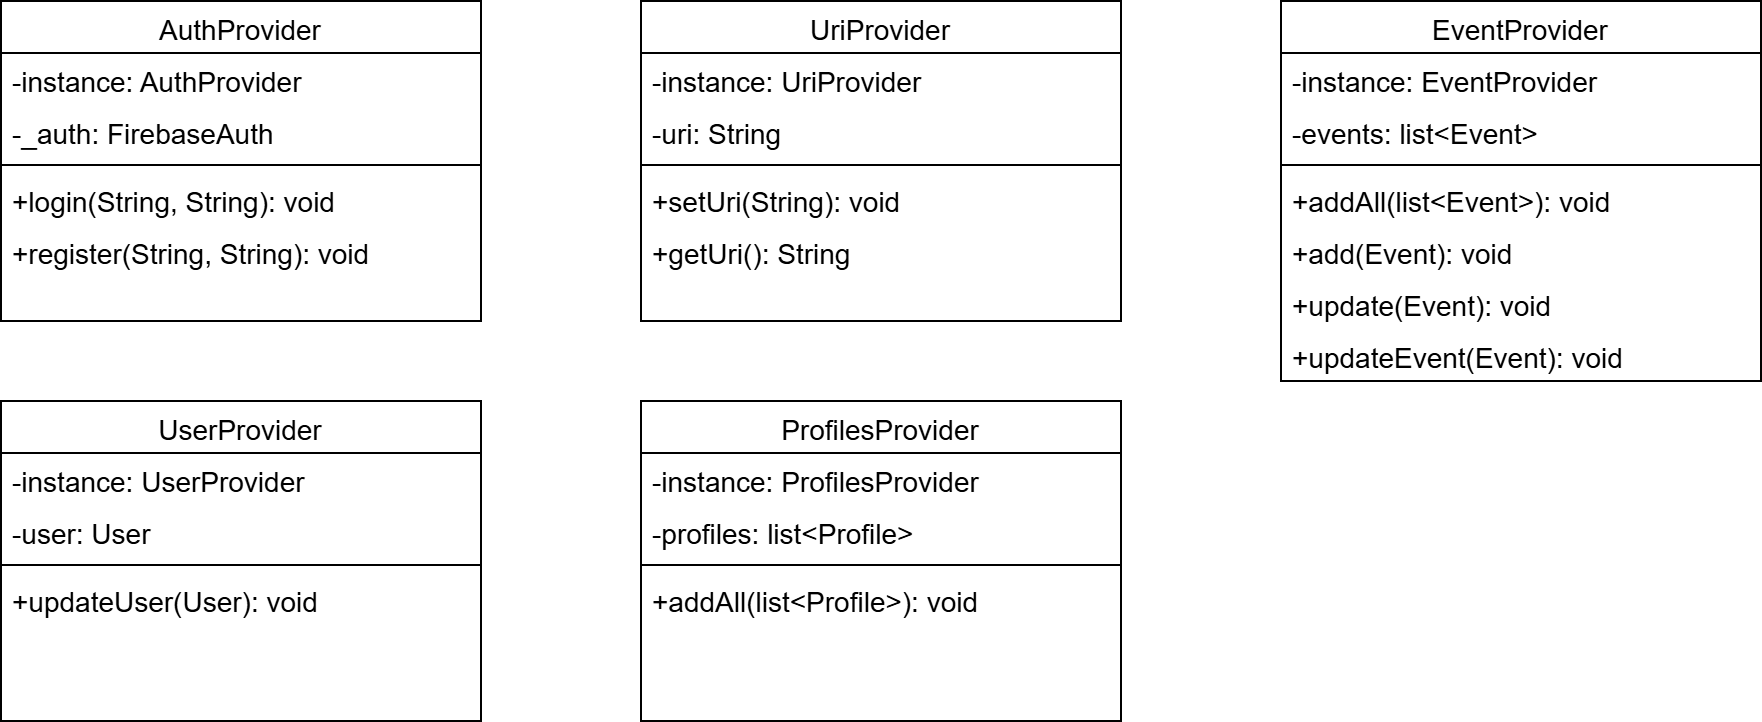

The diagram above was exported from draw.io. Its source (the exported page's mxGraphModel, read from the mxfile embedded in the PNG):
<mxGraphModel dx="1434" dy="3128" grid="1" gridSize="10" guides="1" tooltips="1" connect="1" arrows="1" fold="1" page="1" pageScale="1" pageWidth="827" pageHeight="1169" math="0" shadow="0">
  <root>
    <mxCell id="WIyWlLk6GJQsqaUBKTNV-0" />
    <mxCell id="WIyWlLk6GJQsqaUBKTNV-1" parent="WIyWlLk6GJQsqaUBKTNV-0" />
    <mxCell id="iHGf7zofB5ZZ_Lm2lvN5-22" value="AuthProvider" style="swimlane;fontStyle=0;align=center;verticalAlign=top;childLayout=stackLayout;horizontal=1;startSize=26;horizontalStack=0;resizeParent=1;resizeLast=0;collapsible=1;marginBottom=0;rounded=0;shadow=0;strokeWidth=1;fontSize=14;" parent="WIyWlLk6GJQsqaUBKTNV-1" vertex="1">
      <mxGeometry x="40" y="-2320" width="240" height="160" as="geometry">
        <mxRectangle x="550" y="140" width="160" height="26" as="alternateBounds" />
      </mxGeometry>
    </mxCell>
    <mxCell id="tAAkUB_Nm7IykGp8WOls-1" value="-instance: AuthProvider" style="text;align=left;verticalAlign=top;spacingLeft=4;spacingRight=4;overflow=hidden;rotatable=0;points=[[0,0.5],[1,0.5]];portConstraint=eastwest;rounded=0;shadow=0;html=0;fontSize=14;" vertex="1" parent="iHGf7zofB5ZZ_Lm2lvN5-22">
      <mxGeometry y="26" width="240" height="26" as="geometry" />
    </mxCell>
    <mxCell id="iHGf7zofB5ZZ_Lm2lvN5-55" value="-_auth: FirebaseAuth" style="text;align=left;verticalAlign=top;spacingLeft=4;spacingRight=4;overflow=hidden;rotatable=0;points=[[0,0.5],[1,0.5]];portConstraint=eastwest;rounded=0;shadow=0;html=0;fontSize=14;" parent="iHGf7zofB5ZZ_Lm2lvN5-22" vertex="1">
      <mxGeometry y="52" width="240" height="26" as="geometry" />
    </mxCell>
    <mxCell id="iHGf7zofB5ZZ_Lm2lvN5-23" value="" style="line;html=1;strokeWidth=1;align=left;verticalAlign=middle;spacingTop=-1;spacingLeft=3;spacingRight=3;rotatable=0;labelPosition=right;points=[];portConstraint=eastwest;fontSize=14;" parent="iHGf7zofB5ZZ_Lm2lvN5-22" vertex="1">
      <mxGeometry y="78" width="240" height="8" as="geometry" />
    </mxCell>
    <mxCell id="iHGf7zofB5ZZ_Lm2lvN5-28" value="+login(String, String): void" style="text;align=left;verticalAlign=top;spacingLeft=4;spacingRight=4;overflow=hidden;rotatable=0;points=[[0,0.5],[1,0.5]];portConstraint=eastwest;rounded=0;shadow=0;html=0;fontSize=14;" parent="iHGf7zofB5ZZ_Lm2lvN5-22" vertex="1">
      <mxGeometry y="86" width="240" height="26" as="geometry" />
    </mxCell>
    <mxCell id="iHGf7zofB5ZZ_Lm2lvN5-57" value="+register(String, String): void" style="text;align=left;verticalAlign=top;spacingLeft=4;spacingRight=4;overflow=hidden;rotatable=0;points=[[0,0.5],[1,0.5]];portConstraint=eastwest;rounded=0;shadow=0;html=0;fontSize=14;" parent="iHGf7zofB5ZZ_Lm2lvN5-22" vertex="1">
      <mxGeometry y="112" width="240" height="26" as="geometry" />
    </mxCell>
    <mxCell id="iHGf7zofB5ZZ_Lm2lvN5-35" value="UriProvider" style="swimlane;fontStyle=0;align=center;verticalAlign=top;childLayout=stackLayout;horizontal=1;startSize=26;horizontalStack=0;resizeParent=1;resizeLast=0;collapsible=1;marginBottom=0;rounded=0;shadow=0;strokeWidth=1;fontSize=14;" parent="WIyWlLk6GJQsqaUBKTNV-1" vertex="1">
      <mxGeometry x="360" y="-2320" width="240" height="160" as="geometry">
        <mxRectangle x="550" y="140" width="160" height="26" as="alternateBounds" />
      </mxGeometry>
    </mxCell>
    <mxCell id="tAAkUB_Nm7IykGp8WOls-2" value="-instance: UriProvider" style="text;align=left;verticalAlign=top;spacingLeft=4;spacingRight=4;overflow=hidden;rotatable=0;points=[[0,0.5],[1,0.5]];portConstraint=eastwest;rounded=0;shadow=0;html=0;fontSize=14;" vertex="1" parent="iHGf7zofB5ZZ_Lm2lvN5-35">
      <mxGeometry y="26" width="240" height="26" as="geometry" />
    </mxCell>
    <mxCell id="iHGf7zofB5ZZ_Lm2lvN5-56" value="-uri: String" style="text;align=left;verticalAlign=top;spacingLeft=4;spacingRight=4;overflow=hidden;rotatable=0;points=[[0,0.5],[1,0.5]];portConstraint=eastwest;rounded=0;shadow=0;html=0;fontSize=14;" parent="iHGf7zofB5ZZ_Lm2lvN5-35" vertex="1">
      <mxGeometry y="52" width="240" height="26" as="geometry" />
    </mxCell>
    <mxCell id="iHGf7zofB5ZZ_Lm2lvN5-36" value="" style="line;html=1;strokeWidth=1;align=left;verticalAlign=middle;spacingTop=-1;spacingLeft=3;spacingRight=3;rotatable=0;labelPosition=right;points=[];portConstraint=eastwest;fontSize=14;" parent="iHGf7zofB5ZZ_Lm2lvN5-35" vertex="1">
      <mxGeometry y="78" width="240" height="8" as="geometry" />
    </mxCell>
    <mxCell id="iHGf7zofB5ZZ_Lm2lvN5-37" value="+setUri(String): void" style="text;align=left;verticalAlign=top;spacingLeft=4;spacingRight=4;overflow=hidden;rotatable=0;points=[[0,0.5],[1,0.5]];portConstraint=eastwest;rounded=0;shadow=0;html=0;fontSize=14;" parent="iHGf7zofB5ZZ_Lm2lvN5-35" vertex="1">
      <mxGeometry y="86" width="240" height="26" as="geometry" />
    </mxCell>
    <mxCell id="iHGf7zofB5ZZ_Lm2lvN5-68" value="+getUri(): String" style="text;align=left;verticalAlign=top;spacingLeft=4;spacingRight=4;overflow=hidden;rotatable=0;points=[[0,0.5],[1,0.5]];portConstraint=eastwest;rounded=0;shadow=0;html=0;fontSize=14;" parent="iHGf7zofB5ZZ_Lm2lvN5-35" vertex="1">
      <mxGeometry y="112" width="240" height="26" as="geometry" />
    </mxCell>
    <mxCell id="iHGf7zofB5ZZ_Lm2lvN5-58" value="UserProvider" style="swimlane;fontStyle=0;align=center;verticalAlign=top;childLayout=stackLayout;horizontal=1;startSize=26;horizontalStack=0;resizeParent=1;resizeLast=0;collapsible=1;marginBottom=0;rounded=0;shadow=0;strokeWidth=1;fontSize=14;" parent="WIyWlLk6GJQsqaUBKTNV-1" vertex="1">
      <mxGeometry x="40" y="-2120" width="240" height="160" as="geometry">
        <mxRectangle x="550" y="140" width="160" height="26" as="alternateBounds" />
      </mxGeometry>
    </mxCell>
    <mxCell id="tAAkUB_Nm7IykGp8WOls-5" value="-instance: UserProvider" style="text;align=left;verticalAlign=top;spacingLeft=4;spacingRight=4;overflow=hidden;rotatable=0;points=[[0,0.5],[1,0.5]];portConstraint=eastwest;rounded=0;shadow=0;html=0;fontSize=14;" vertex="1" parent="iHGf7zofB5ZZ_Lm2lvN5-58">
      <mxGeometry y="26" width="240" height="26" as="geometry" />
    </mxCell>
    <mxCell id="iHGf7zofB5ZZ_Lm2lvN5-59" value="-user: User" style="text;align=left;verticalAlign=top;spacingLeft=4;spacingRight=4;overflow=hidden;rotatable=0;points=[[0,0.5],[1,0.5]];portConstraint=eastwest;rounded=0;shadow=0;html=0;fontSize=14;" parent="iHGf7zofB5ZZ_Lm2lvN5-58" vertex="1">
      <mxGeometry y="52" width="240" height="26" as="geometry" />
    </mxCell>
    <mxCell id="iHGf7zofB5ZZ_Lm2lvN5-60" value="" style="line;html=1;strokeWidth=1;align=left;verticalAlign=middle;spacingTop=-1;spacingLeft=3;spacingRight=3;rotatable=0;labelPosition=right;points=[];portConstraint=eastwest;fontSize=14;" parent="iHGf7zofB5ZZ_Lm2lvN5-58" vertex="1">
      <mxGeometry y="78" width="240" height="8" as="geometry" />
    </mxCell>
    <mxCell id="iHGf7zofB5ZZ_Lm2lvN5-61" value="+updateUser(User): void" style="text;align=left;verticalAlign=top;spacingLeft=4;spacingRight=4;overflow=hidden;rotatable=0;points=[[0,0.5],[1,0.5]];portConstraint=eastwest;rounded=0;shadow=0;html=0;fontSize=14;" parent="iHGf7zofB5ZZ_Lm2lvN5-58" vertex="1">
      <mxGeometry y="86" width="240" height="26" as="geometry" />
    </mxCell>
    <mxCell id="iHGf7zofB5ZZ_Lm2lvN5-63" value="ProfilesProvider" style="swimlane;fontStyle=0;align=center;verticalAlign=top;childLayout=stackLayout;horizontal=1;startSize=26;horizontalStack=0;resizeParent=1;resizeLast=0;collapsible=1;marginBottom=0;rounded=0;shadow=0;strokeWidth=1;fontSize=14;" parent="WIyWlLk6GJQsqaUBKTNV-1" vertex="1">
      <mxGeometry x="360" y="-2120" width="240" height="160" as="geometry">
        <mxRectangle x="550" y="140" width="160" height="26" as="alternateBounds" />
      </mxGeometry>
    </mxCell>
    <mxCell id="tAAkUB_Nm7IykGp8WOls-4" value="-instance: ProfilesProvider" style="text;align=left;verticalAlign=top;spacingLeft=4;spacingRight=4;overflow=hidden;rotatable=0;points=[[0,0.5],[1,0.5]];portConstraint=eastwest;rounded=0;shadow=0;html=0;fontSize=14;" vertex="1" parent="iHGf7zofB5ZZ_Lm2lvN5-63">
      <mxGeometry y="26" width="240" height="26" as="geometry" />
    </mxCell>
    <mxCell id="iHGf7zofB5ZZ_Lm2lvN5-64" value="-profiles: list&lt;Profile&gt;" style="text;align=left;verticalAlign=top;spacingLeft=4;spacingRight=4;overflow=hidden;rotatable=0;points=[[0,0.5],[1,0.5]];portConstraint=eastwest;rounded=0;shadow=0;html=0;fontSize=14;" parent="iHGf7zofB5ZZ_Lm2lvN5-63" vertex="1">
      <mxGeometry y="52" width="240" height="26" as="geometry" />
    </mxCell>
    <mxCell id="iHGf7zofB5ZZ_Lm2lvN5-65" value="" style="line;html=1;strokeWidth=1;align=left;verticalAlign=middle;spacingTop=-1;spacingLeft=3;spacingRight=3;rotatable=0;labelPosition=right;points=[];portConstraint=eastwest;fontSize=14;" parent="iHGf7zofB5ZZ_Lm2lvN5-63" vertex="1">
      <mxGeometry y="78" width="240" height="8" as="geometry" />
    </mxCell>
    <mxCell id="iHGf7zofB5ZZ_Lm2lvN5-66" value="+addAll(list&lt;Profile&gt;): void" style="text;align=left;verticalAlign=top;spacingLeft=4;spacingRight=4;overflow=hidden;rotatable=0;points=[[0,0.5],[1,0.5]];portConstraint=eastwest;rounded=0;shadow=0;html=0;fontSize=14;" parent="iHGf7zofB5ZZ_Lm2lvN5-63" vertex="1">
      <mxGeometry y="86" width="240" height="26" as="geometry" />
    </mxCell>
    <mxCell id="iHGf7zofB5ZZ_Lm2lvN5-69" value="EventProvider" style="swimlane;fontStyle=0;align=center;verticalAlign=top;childLayout=stackLayout;horizontal=1;startSize=26;horizontalStack=0;resizeParent=1;resizeLast=0;collapsible=1;marginBottom=0;rounded=0;shadow=0;strokeWidth=1;fontSize=14;" parent="WIyWlLk6GJQsqaUBKTNV-1" vertex="1">
      <mxGeometry x="680" y="-2320" width="240" height="190" as="geometry">
        <mxRectangle x="550" y="140" width="160" height="26" as="alternateBounds" />
      </mxGeometry>
    </mxCell>
    <mxCell id="tAAkUB_Nm7IykGp8WOls-3" value="-instance: EventProvider" style="text;align=left;verticalAlign=top;spacingLeft=4;spacingRight=4;overflow=hidden;rotatable=0;points=[[0,0.5],[1,0.5]];portConstraint=eastwest;rounded=0;shadow=0;html=0;fontSize=14;" vertex="1" parent="iHGf7zofB5ZZ_Lm2lvN5-69">
      <mxGeometry y="26" width="240" height="26" as="geometry" />
    </mxCell>
    <mxCell id="iHGf7zofB5ZZ_Lm2lvN5-70" value="-events: list&lt;Event&gt;" style="text;align=left;verticalAlign=top;spacingLeft=4;spacingRight=4;overflow=hidden;rotatable=0;points=[[0,0.5],[1,0.5]];portConstraint=eastwest;rounded=0;shadow=0;html=0;fontSize=14;" parent="iHGf7zofB5ZZ_Lm2lvN5-69" vertex="1">
      <mxGeometry y="52" width="240" height="26" as="geometry" />
    </mxCell>
    <mxCell id="iHGf7zofB5ZZ_Lm2lvN5-71" value="" style="line;html=1;strokeWidth=1;align=left;verticalAlign=middle;spacingTop=-1;spacingLeft=3;spacingRight=3;rotatable=0;labelPosition=right;points=[];portConstraint=eastwest;fontSize=14;" parent="iHGf7zofB5ZZ_Lm2lvN5-69" vertex="1">
      <mxGeometry y="78" width="240" height="8" as="geometry" />
    </mxCell>
    <mxCell id="iHGf7zofB5ZZ_Lm2lvN5-72" value="+addAll(list&lt;Event&gt;): void" style="text;align=left;verticalAlign=top;spacingLeft=4;spacingRight=4;overflow=hidden;rotatable=0;points=[[0,0.5],[1,0.5]];portConstraint=eastwest;rounded=0;shadow=0;html=0;fontSize=14;" parent="iHGf7zofB5ZZ_Lm2lvN5-69" vertex="1">
      <mxGeometry y="86" width="240" height="26" as="geometry" />
    </mxCell>
    <mxCell id="iHGf7zofB5ZZ_Lm2lvN5-73" value="+add(Event): void" style="text;align=left;verticalAlign=top;spacingLeft=4;spacingRight=4;overflow=hidden;rotatable=0;points=[[0,0.5],[1,0.5]];portConstraint=eastwest;rounded=0;shadow=0;html=0;fontSize=14;" parent="iHGf7zofB5ZZ_Lm2lvN5-69" vertex="1">
      <mxGeometry y="112" width="240" height="26" as="geometry" />
    </mxCell>
    <mxCell id="iHGf7zofB5ZZ_Lm2lvN5-74" value="+update(Event): void" style="text;align=left;verticalAlign=top;spacingLeft=4;spacingRight=4;overflow=hidden;rotatable=0;points=[[0,0.5],[1,0.5]];portConstraint=eastwest;rounded=0;shadow=0;html=0;fontSize=14;" parent="iHGf7zofB5ZZ_Lm2lvN5-69" vertex="1">
      <mxGeometry y="138" width="240" height="26" as="geometry" />
    </mxCell>
    <mxCell id="iHGf7zofB5ZZ_Lm2lvN5-75" value="+updateEvent(Event): void" style="text;align=left;verticalAlign=top;spacingLeft=4;spacingRight=4;overflow=hidden;rotatable=0;points=[[0,0.5],[1,0.5]];portConstraint=eastwest;rounded=0;shadow=0;html=0;fontSize=14;" parent="iHGf7zofB5ZZ_Lm2lvN5-69" vertex="1">
      <mxGeometry y="164" width="240" height="26" as="geometry" />
    </mxCell>
  </root>
</mxGraphModel>